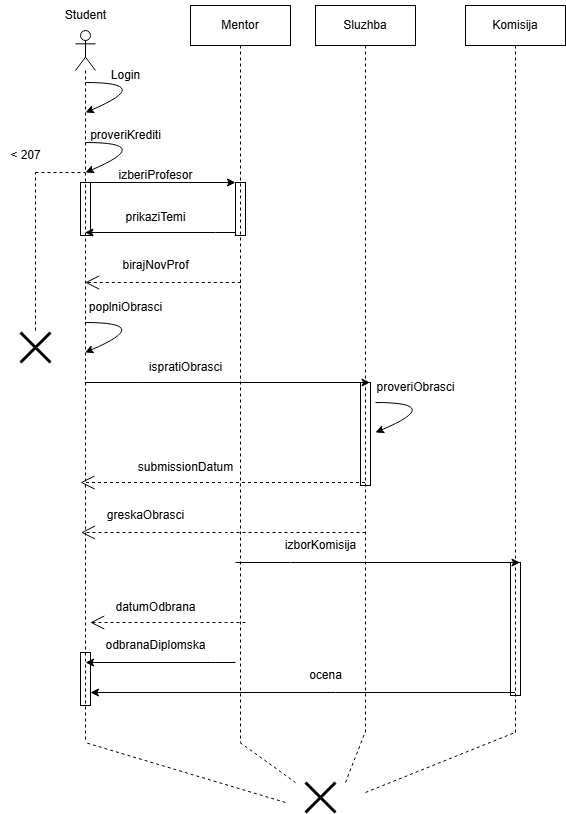

The diagram above was exported from draw.io. Its source (the exported page's mxGraphModel, read from the mxfile embedded in the PNG):
<mxGraphModel dx="1595" dy="620" grid="0" gridSize="10" guides="1" tooltips="1" connect="1" arrows="1" fold="1" page="0" pageScale="1" pageWidth="850" pageHeight="1100" background="#ffffff" math="0" shadow="0">
  <root>
    <mxCell id="0" />
    <mxCell id="1" parent="0" />
    <mxCell id="1UQw8kSsriw6YIuX-DX6-2" value="" style="shape=umlLifeline;perimeter=lifelinePerimeter;whiteSpace=wrap;html=1;container=1;dropTarget=0;collapsible=0;recursiveResize=0;outlineConnect=0;portConstraint=eastwest;newEdgeStyle={&quot;curved&quot;:0,&quot;rounded&quot;:0};participant=umlActor;" vertex="1" parent="1">
      <mxGeometry x="70" y="38" width="20" height="712" as="geometry" />
    </mxCell>
    <mxCell id="1UQw8kSsriw6YIuX-DX6-24" value="" style="html=1;points=[[0,0,0,0,5],[0,1,0,0,-5],[1,0,0,0,5],[1,1,0,0,-5]];perimeter=orthogonalPerimeter;outlineConnect=0;targetShapes=umlLifeline;portConstraint=eastwest;newEdgeStyle={&quot;curved&quot;:0,&quot;rounded&quot;:0};fillColor=none;" vertex="1" parent="1UQw8kSsriw6YIuX-DX6-2">
      <mxGeometry x="5" y="152" width="10" height="53" as="geometry" />
    </mxCell>
    <mxCell id="1UQw8kSsriw6YIuX-DX6-42" value="" style="html=1;points=[[0,0,0,0,5],[0,1,0,0,-5],[1,0,0,0,5],[1,1,0,0,-5]];perimeter=orthogonalPerimeter;outlineConnect=0;targetShapes=umlLifeline;portConstraint=eastwest;newEdgeStyle={&quot;curved&quot;:0,&quot;rounded&quot;:0};fillColor=none;" vertex="1" parent="1UQw8kSsriw6YIuX-DX6-2">
      <mxGeometry x="5" y="622" width="10" height="53" as="geometry" />
    </mxCell>
    <mxCell id="1UQw8kSsriw6YIuX-DX6-3" value="Student" style="text;html=1;align=center;verticalAlign=middle;resizable=0;points=[];autosize=1;strokeColor=none;fillColor=none;" vertex="1" parent="1">
      <mxGeometry x="50" y="8" width="60" height="30" as="geometry" />
    </mxCell>
    <mxCell id="1UQw8kSsriw6YIuX-DX6-8" value="" style="endArrow=classic;html=1;rounded=0;curved=1;" edge="1" parent="1">
      <mxGeometry width="50" height="50" relative="1" as="geometry">
        <mxPoint x="80" y="90" as="sourcePoint" />
        <mxPoint x="80" y="120" as="targetPoint" />
        <Array as="points">
          <mxPoint x="150.5" y="90" />
        </Array>
      </mxGeometry>
    </mxCell>
    <mxCell id="1UQw8kSsriw6YIuX-DX6-9" value="Login" style="text;html=1;align=center;verticalAlign=middle;resizable=0;points=[];autosize=1;strokeColor=none;fillColor=none;" vertex="1" parent="1">
      <mxGeometry x="95" y="68" width="50" height="30" as="geometry" />
    </mxCell>
    <mxCell id="1UQw8kSsriw6YIuX-DX6-10" value="" style="endArrow=classic;html=1;rounded=0;curved=1;" edge="1" parent="1">
      <mxGeometry width="50" height="50" relative="1" as="geometry">
        <mxPoint x="80" y="150" as="sourcePoint" />
        <mxPoint x="80" y="180" as="targetPoint" />
        <Array as="points">
          <mxPoint x="150.5" y="150" />
        </Array>
      </mxGeometry>
    </mxCell>
    <mxCell id="1UQw8kSsriw6YIuX-DX6-11" value="proveriKrediti" style="text;html=1;align=center;verticalAlign=middle;resizable=0;points=[];autosize=1;strokeColor=none;fillColor=none;" vertex="1" parent="1">
      <mxGeometry x="75" y="128" width="90" height="30" as="geometry" />
    </mxCell>
    <mxCell id="1UQw8kSsriw6YIuX-DX6-12" value="" style="endArrow=none;dashed=1;html=1;rounded=0;" edge="1" parent="1">
      <mxGeometry width="50" height="50" relative="1" as="geometry">
        <mxPoint x="30" y="338" as="sourcePoint" />
        <mxPoint x="30" y="180" as="targetPoint" />
      </mxGeometry>
    </mxCell>
    <mxCell id="1UQw8kSsriw6YIuX-DX6-13" value="" style="endArrow=none;dashed=1;html=1;rounded=0;" edge="1" parent="1" target="1UQw8kSsriw6YIuX-DX6-2">
      <mxGeometry width="50" height="50" relative="1" as="geometry">
        <mxPoint x="30" y="180" as="sourcePoint" />
        <mxPoint x="70" y="180" as="targetPoint" />
      </mxGeometry>
    </mxCell>
    <mxCell id="1UQw8kSsriw6YIuX-DX6-14" value="&amp;lt; 207" style="text;html=1;align=center;verticalAlign=middle;resizable=0;points=[];autosize=1;strokeColor=none;fillColor=none;" vertex="1" parent="1">
      <mxGeometry x="-5" y="148" width="50" height="30" as="geometry" />
    </mxCell>
    <mxCell id="1UQw8kSsriw6YIuX-DX6-15" value="" style="shape=umlDestroy;whiteSpace=wrap;html=1;strokeWidth=3;targetShapes=umlLifeline;" vertex="1" parent="1">
      <mxGeometry x="15" y="340" width="30" height="30" as="geometry" />
    </mxCell>
    <mxCell id="1UQw8kSsriw6YIuX-DX6-18" value="Mentor" style="shape=umlLifeline;perimeter=lifelinePerimeter;whiteSpace=wrap;html=1;container=1;dropTarget=0;collapsible=0;recursiveResize=0;outlineConnect=0;portConstraint=eastwest;newEdgeStyle={&quot;curved&quot;:0,&quot;rounded&quot;:0};" vertex="1" parent="1">
      <mxGeometry x="185" y="13" width="100" height="737" as="geometry" />
    </mxCell>
    <mxCell id="1UQw8kSsriw6YIuX-DX6-19" value="" style="html=1;points=[[0,0,0,0,5],[0,1,0,0,-5],[1,0,0,0,5],[1,1,0,0,-5]];perimeter=orthogonalPerimeter;outlineConnect=0;targetShapes=umlLifeline;portConstraint=eastwest;newEdgeStyle={&quot;curved&quot;:0,&quot;rounded&quot;:0};fillColor=none;" vertex="1" parent="1UQw8kSsriw6YIuX-DX6-18">
      <mxGeometry x="45" y="177" width="10" height="53" as="geometry" />
    </mxCell>
    <mxCell id="1UQw8kSsriw6YIuX-DX6-20" value="" style="endArrow=classic;html=1;rounded=0;" edge="1" parent="1">
      <mxGeometry width="50" height="50" relative="1" as="geometry">
        <mxPoint x="79.81034482758628" y="190" as="sourcePoint" />
        <mxPoint x="230" y="189.9999999999999" as="targetPoint" />
      </mxGeometry>
    </mxCell>
    <mxCell id="1UQw8kSsriw6YIuX-DX6-21" value="izberiProfesor" style="text;html=1;align=center;verticalAlign=middle;resizable=0;points=[];autosize=1;strokeColor=none;fillColor=none;" vertex="1" parent="1">
      <mxGeometry x="100" y="168" width="100" height="30" as="geometry" />
    </mxCell>
    <mxCell id="1UQw8kSsriw6YIuX-DX6-22" value="" style="endArrow=classic;html=1;rounded=0;" edge="1" parent="1" source="1UQw8kSsriw6YIuX-DX6-19" target="1UQw8kSsriw6YIuX-DX6-2">
      <mxGeometry width="50" height="50" relative="1" as="geometry">
        <mxPoint x="230.68965517241378" y="236.16" as="sourcePoint" />
        <mxPoint x="90" y="236.16" as="targetPoint" />
        <Array as="points">
          <mxPoint x="210" y="240" />
        </Array>
      </mxGeometry>
    </mxCell>
    <mxCell id="1UQw8kSsriw6YIuX-DX6-23" value="prikaziTemi" style="text;html=1;align=center;verticalAlign=middle;resizable=0;points=[];autosize=1;strokeColor=none;fillColor=none;" vertex="1" parent="1">
      <mxGeometry x="110" y="210" width="80" height="30" as="geometry" />
    </mxCell>
    <mxCell id="1UQw8kSsriw6YIuX-DX6-25" value="Sluzhba" style="shape=umlLifeline;perimeter=lifelinePerimeter;whiteSpace=wrap;html=1;container=1;dropTarget=0;collapsible=0;recursiveResize=0;outlineConnect=0;portConstraint=eastwest;newEdgeStyle={&quot;curved&quot;:0,&quot;rounded&quot;:0};" vertex="1" parent="1">
      <mxGeometry x="310" y="13" width="100" height="727" as="geometry" />
    </mxCell>
    <mxCell id="1UQw8kSsriw6YIuX-DX6-30" value="" style="html=1;points=[[0,0,0,0,5],[0,1,0,0,-5],[1,0,0,0,5],[1,1,0,0,-5]];perimeter=orthogonalPerimeter;outlineConnect=0;targetShapes=umlLifeline;portConstraint=eastwest;newEdgeStyle={&quot;curved&quot;:0,&quot;rounded&quot;:0};fillColor=none;" vertex="1" parent="1UQw8kSsriw6YIuX-DX6-25">
      <mxGeometry x="45" y="377" width="10" height="103" as="geometry" />
    </mxCell>
    <mxCell id="1UQw8kSsriw6YIuX-DX6-26" value="" style="endArrow=classic;html=1;rounded=0;" edge="1" parent="1">
      <mxGeometry width="50" height="50" relative="1" as="geometry">
        <mxPoint x="79.66666666666652" y="390" as="sourcePoint" />
        <mxPoint x="364.5" y="389.99999999999983" as="targetPoint" />
        <Array as="points">
          <mxPoint x="135" y="389.99999999999994" />
        </Array>
      </mxGeometry>
    </mxCell>
    <mxCell id="1UQw8kSsriw6YIuX-DX6-27" value="ispratiObrasci" style="text;html=1;align=center;verticalAlign=middle;resizable=0;points=[];autosize=1;strokeColor=none;fillColor=none;" vertex="1" parent="1">
      <mxGeometry x="130" y="360" width="100" height="30" as="geometry" />
    </mxCell>
    <mxCell id="1UQw8kSsriw6YIuX-DX6-28" value="" style="endArrow=classic;html=1;rounded=0;curved=1;" edge="1" parent="1">
      <mxGeometry width="50" height="50" relative="1" as="geometry">
        <mxPoint x="79.5" y="330" as="sourcePoint" />
        <mxPoint x="79.5" y="360" as="targetPoint" />
        <Array as="points">
          <mxPoint x="150" y="330" />
        </Array>
      </mxGeometry>
    </mxCell>
    <mxCell id="1UQw8kSsriw6YIuX-DX6-29" value="poplniObrasci" style="text;html=1;align=center;verticalAlign=middle;resizable=0;points=[];autosize=1;strokeColor=none;fillColor=none;" vertex="1" parent="1">
      <mxGeometry x="70" y="300" width="100" height="30" as="geometry" />
    </mxCell>
    <mxCell id="1UQw8kSsriw6YIuX-DX6-32" value="&amp;nbsp;" style="endArrow=open;endSize=12;dashed=1;html=1;rounded=0;" edge="1" parent="1">
      <mxGeometry width="160" relative="1" as="geometry">
        <mxPoint x="359.5" y="490" as="sourcePoint" />
        <mxPoint x="75.00034482758605" y="489.9999999999999" as="targetPoint" />
      </mxGeometry>
    </mxCell>
    <mxCell id="1UQw8kSsriw6YIuX-DX6-33" value="submissionDatum" style="text;html=1;align=center;verticalAlign=middle;resizable=0;points=[];autosize=1;strokeColor=none;fillColor=none;" vertex="1" parent="1">
      <mxGeometry x="120" y="460" width="120" height="30" as="geometry" />
    </mxCell>
    <mxCell id="1UQw8kSsriw6YIuX-DX6-34" value="" style="endArrow=classic;html=1;rounded=0;curved=1;" edge="1" parent="1">
      <mxGeometry width="50" height="50" relative="1" as="geometry">
        <mxPoint x="370" y="410" as="sourcePoint" />
        <mxPoint x="370" y="440" as="targetPoint" />
        <Array as="points">
          <mxPoint x="440.5" y="410" />
        </Array>
      </mxGeometry>
    </mxCell>
    <mxCell id="1UQw8kSsriw6YIuX-DX6-35" value="proveriObrasci" style="text;html=1;align=center;verticalAlign=middle;resizable=0;points=[];autosize=1;strokeColor=none;fillColor=none;" vertex="1" parent="1">
      <mxGeometry x="360" y="380" width="100" height="30" as="geometry" />
    </mxCell>
    <mxCell id="1UQw8kSsriw6YIuX-DX6-37" value="datumOdbrana" style="text;html=1;align=center;verticalAlign=middle;resizable=0;points=[];autosize=1;strokeColor=none;fillColor=none;" vertex="1" parent="1">
      <mxGeometry x="100" y="600" width="100" height="30" as="geometry" />
    </mxCell>
    <mxCell id="1UQw8kSsriw6YIuX-DX6-38" value="Komisija" style="shape=umlLifeline;perimeter=lifelinePerimeter;whiteSpace=wrap;html=1;container=1;dropTarget=0;collapsible=0;recursiveResize=0;outlineConnect=0;portConstraint=eastwest;newEdgeStyle={&quot;curved&quot;:0,&quot;rounded&quot;:0};" vertex="1" parent="1">
      <mxGeometry x="460" y="13" width="100" height="727" as="geometry" />
    </mxCell>
    <mxCell id="1UQw8kSsriw6YIuX-DX6-43" value="" style="html=1;points=[[0,0,0,0,5],[0,1,0,0,-5],[1,0,0,0,5],[1,1,0,0,-5]];perimeter=orthogonalPerimeter;outlineConnect=0;targetShapes=umlLifeline;portConstraint=eastwest;newEdgeStyle={&quot;curved&quot;:0,&quot;rounded&quot;:0};fillColor=none;" vertex="1" parent="1UQw8kSsriw6YIuX-DX6-38">
      <mxGeometry x="45" y="557" width="10" height="133" as="geometry" />
    </mxCell>
    <mxCell id="1UQw8kSsriw6YIuX-DX6-40" value="" style="endArrow=classic;html=1;rounded=0;" edge="1" parent="1">
      <mxGeometry width="50" height="50" relative="1" as="geometry">
        <mxPoint x="230" y="570" as="sourcePoint" />
        <mxPoint x="514.5" y="569.9999999999998" as="targetPoint" />
        <Array as="points">
          <mxPoint x="285" y="570" />
        </Array>
      </mxGeometry>
    </mxCell>
    <mxCell id="1UQw8kSsriw6YIuX-DX6-41" value="izborKomisija" style="text;html=1;align=center;verticalAlign=middle;resizable=0;points=[];autosize=1;strokeColor=none;fillColor=none;" vertex="1" parent="1">
      <mxGeometry x="270" y="538" width="90" height="30" as="geometry" />
    </mxCell>
    <mxCell id="1UQw8kSsriw6YIuX-DX6-45" value="&amp;nbsp;" style="endArrow=open;endSize=12;dashed=1;html=1;rounded=0;" edge="1" parent="1" target="1UQw8kSsriw6YIuX-DX6-2">
      <mxGeometry x="0.107" y="70" width="160" relative="1" as="geometry">
        <mxPoint x="235.32999999999998" y="290" as="sourcePoint" />
        <mxPoint x="144.9966666666665" y="290" as="targetPoint" />
        <Array as="points">
          <mxPoint x="215.32999999999998" y="290" />
        </Array>
        <mxPoint as="offset" />
      </mxGeometry>
    </mxCell>
    <mxCell id="1UQw8kSsriw6YIuX-DX6-46" value="birajNovProf" style="text;html=1;align=center;verticalAlign=middle;resizable=0;points=[];autosize=1;strokeColor=none;fillColor=none;" vertex="1" parent="1">
      <mxGeometry x="105" y="258" width="90" height="30" as="geometry" />
    </mxCell>
    <mxCell id="1UQw8kSsriw6YIuX-DX6-47" value="&amp;nbsp;" style="endArrow=open;endSize=12;dashed=1;html=1;rounded=0;" edge="1" parent="1">
      <mxGeometry width="160" relative="1" as="geometry">
        <mxPoint x="360" y="540" as="sourcePoint" />
        <mxPoint x="75.50034482758605" y="539.9999999999999" as="targetPoint" />
      </mxGeometry>
    </mxCell>
    <mxCell id="1UQw8kSsriw6YIuX-DX6-48" value="greskaObrasci" style="text;html=1;align=center;verticalAlign=middle;resizable=0;points=[];autosize=1;strokeColor=none;fillColor=none;" vertex="1" parent="1">
      <mxGeometry x="90" y="508" width="100" height="30" as="geometry" />
    </mxCell>
    <mxCell id="1UQw8kSsriw6YIuX-DX6-51" value="&amp;nbsp;" style="endArrow=open;endSize=12;dashed=1;html=1;rounded=0;" edge="1" parent="1">
      <mxGeometry x="0.107" y="70" width="160" relative="1" as="geometry">
        <mxPoint x="239.99999999999997" y="630" as="sourcePoint" />
        <mxPoint x="84.67" y="630" as="targetPoint" />
        <Array as="points">
          <mxPoint x="219.99999999999997" y="630" />
        </Array>
        <mxPoint as="offset" />
      </mxGeometry>
    </mxCell>
    <mxCell id="1UQw8kSsriw6YIuX-DX6-52" value="" style="endArrow=classic;html=1;rounded=0;" edge="1" parent="1">
      <mxGeometry width="50" height="50" relative="1" as="geometry">
        <mxPoint x="230" y="670" as="sourcePoint" />
        <mxPoint x="80" y="670" as="targetPoint" />
        <Array as="points">
          <mxPoint x="210" y="670" />
        </Array>
      </mxGeometry>
    </mxCell>
    <mxCell id="1UQw8kSsriw6YIuX-DX6-53" value="odbranaDiplomska" style="text;html=1;align=center;verticalAlign=middle;resizable=0;points=[];autosize=1;strokeColor=none;fillColor=none;" vertex="1" parent="1">
      <mxGeometry x="90" y="638" width="120" height="30" as="geometry" />
    </mxCell>
    <mxCell id="1UQw8kSsriw6YIuX-DX6-54" value="" style="endArrow=classic;html=1;rounded=0;" edge="1" parent="1" source="1UQw8kSsriw6YIuX-DX6-38" target="1UQw8kSsriw6YIuX-DX6-42">
      <mxGeometry width="50" height="50" relative="1" as="geometry">
        <mxPoint x="390" y="740" as="sourcePoint" />
        <mxPoint x="470" y="720" as="targetPoint" />
        <Array as="points">
          <mxPoint x="330" y="700" />
        </Array>
      </mxGeometry>
    </mxCell>
    <mxCell id="1UQw8kSsriw6YIuX-DX6-55" value="ocena" style="text;html=1;align=center;verticalAlign=middle;resizable=0;points=[];autosize=1;strokeColor=none;fillColor=none;" vertex="1" parent="1">
      <mxGeometry x="290" y="668" width="60" height="30" as="geometry" />
    </mxCell>
    <mxCell id="1UQw8kSsriw6YIuX-DX6-58" value="" style="endArrow=none;dashed=1;html=1;rounded=0;" edge="1" parent="1" target="1UQw8kSsriw6YIuX-DX6-2">
      <mxGeometry width="50" height="50" relative="1" as="geometry">
        <mxPoint x="280" y="810" as="sourcePoint" />
        <mxPoint x="340" y="820" as="targetPoint" />
      </mxGeometry>
    </mxCell>
    <mxCell id="1UQw8kSsriw6YIuX-DX6-59" value="" style="endArrow=none;dashed=1;html=1;rounded=0;" edge="1" parent="1" source="1UQw8kSsriw6YIuX-DX6-18">
      <mxGeometry width="50" height="50" relative="1" as="geometry">
        <mxPoint x="315" y="800" as="sourcePoint" />
        <mxPoint x="290" y="790" as="targetPoint" />
      </mxGeometry>
    </mxCell>
    <mxCell id="1UQw8kSsriw6YIuX-DX6-60" value="" style="endArrow=none;dashed=1;html=1;rounded=0;" edge="1" parent="1" target="1UQw8kSsriw6YIuX-DX6-25">
      <mxGeometry width="50" height="50" relative="1" as="geometry">
        <mxPoint x="340" y="790" as="sourcePoint" />
        <mxPoint x="390" y="790" as="targetPoint" />
      </mxGeometry>
    </mxCell>
    <mxCell id="1UQw8kSsriw6YIuX-DX6-61" value="" style="endArrow=none;dashed=1;html=1;rounded=0;" edge="1" parent="1" target="1UQw8kSsriw6YIuX-DX6-38">
      <mxGeometry width="50" height="50" relative="1" as="geometry">
        <mxPoint x="360" y="800" as="sourcePoint" />
        <mxPoint x="470" y="810" as="targetPoint" />
      </mxGeometry>
    </mxCell>
    <mxCell id="1UQw8kSsriw6YIuX-DX6-62" value="" style="shape=umlDestroy;whiteSpace=wrap;html=1;strokeWidth=3;targetShapes=umlLifeline;" vertex="1" parent="1">
      <mxGeometry x="300" y="790" width="30" height="30" as="geometry" />
    </mxCell>
  </root>
</mxGraphModel>